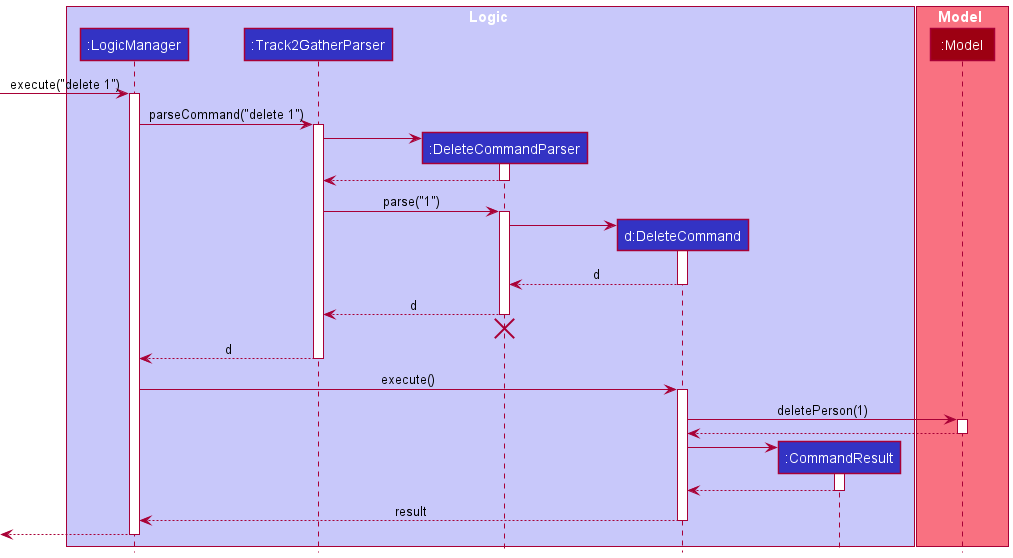

The diagram above was rendered by PlantUML. Its source (embedded in the PNG):
@startuml
!include style.puml

box Logic LOGIC_COLOR_T1
participant ":LogicManager" as LogicManager LOGIC_COLOR
participant ":Track2GatherParser" as Track2GatherParser LOGIC_COLOR
participant ":DeleteCommandParser" as DeleteCommandParser LOGIC_COLOR
participant "d:DeleteCommand" as DeleteCommand LOGIC_COLOR
participant ":CommandResult" as CommandResult LOGIC_COLOR
end box

box Model MODEL_COLOR_T1
participant ":Model" as Model MODEL_COLOR
end box

[-> LogicManager : execute("delete 1")
activate LogicManager

LogicManager -> Track2GatherParser : parseCommand("delete 1")
activate Track2GatherParser

create DeleteCommandParser
Track2GatherParser -> DeleteCommandParser
activate DeleteCommandParser

DeleteCommandParser --> Track2GatherParser
deactivate DeleteCommandParser

Track2GatherParser -> DeleteCommandParser : parse("1")
activate DeleteCommandParser

create DeleteCommand
DeleteCommandParser -> DeleteCommand
activate DeleteCommand

DeleteCommand --> DeleteCommandParser : d
deactivate DeleteCommand

DeleteCommandParser --> Track2GatherParser : d
deactivate DeleteCommandParser
'Hidden arrow to position the destroy marker below the end of the activation bar.
DeleteCommandParser -[hidden]-> Track2GatherParser
destroy DeleteCommandParser

Track2GatherParser --> LogicManager : d
deactivate Track2GatherParser

LogicManager -> DeleteCommand : execute()
activate DeleteCommand

DeleteCommand -> Model : deletePerson(1)
activate Model

Model --> DeleteCommand
deactivate Model

create CommandResult
DeleteCommand -> CommandResult
activate CommandResult

CommandResult --> DeleteCommand
deactivate CommandResult

DeleteCommand --> LogicManager : result
deactivate DeleteCommand

[<--LogicManager
deactivate LogicManager
@enduml